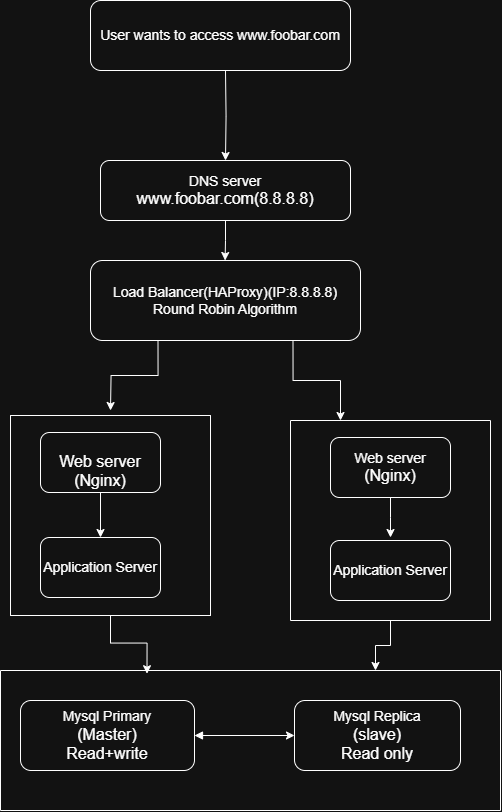

The diagram above was exported from draw.io. Its source (the exported page's mxGraphModel, read from the mxfile embedded in the PNG):
<mxGraphModel dx="1234" dy="479" grid="1" gridSize="10" guides="1" tooltips="1" connect="1" arrows="1" fold="1" page="1" pageScale="1" pageWidth="827" pageHeight="1169" math="0" shadow="0">
  <root>
    <mxCell id="0" />
    <mxCell id="1" parent="0" />
    <mxCell id="lNW7MkjH-JcjPd9_zLlk-6" style="edgeStyle=orthogonalEdgeStyle;rounded=0;orthogonalLoop=1;jettySize=auto;html=1;exitX=0.5;exitY=1;exitDx=0;exitDy=0;" edge="1" parent="1" target="lNW7MkjH-JcjPd9_zLlk-2">
      <mxGeometry relative="1" as="geometry">
        <mxPoint x="395" y="140.0000000000001" as="sourcePoint" />
      </mxGeometry>
    </mxCell>
    <mxCell id="lNW7MkjH-JcjPd9_zLlk-1" value="&lt;font style=&quot;font-size: 14px;&quot;&gt;User wants to access www.foobar.com&lt;/font&gt;" style="rounded=1;whiteSpace=wrap;html=1;" vertex="1" parent="1">
      <mxGeometry x="260" y="70" width="260" height="70" as="geometry" />
    </mxCell>
    <mxCell id="lNW7MkjH-JcjPd9_zLlk-14" style="edgeStyle=orthogonalEdgeStyle;rounded=0;orthogonalLoop=1;jettySize=auto;html=1;exitX=0.5;exitY=1;exitDx=0;exitDy=0;" edge="1" parent="1" source="lNW7MkjH-JcjPd9_zLlk-2">
      <mxGeometry relative="1" as="geometry">
        <mxPoint x="394.5882352941177" y="330" as="targetPoint" />
      </mxGeometry>
    </mxCell>
    <mxCell id="lNW7MkjH-JcjPd9_zLlk-2" value="&lt;font style=&quot;font-size: 14px;&quot;&gt;DNS server&lt;/font&gt;&lt;div&gt;&lt;font size=&quot;3&quot;&gt;www.foobar.com(8.8.8.8)&lt;/font&gt;&lt;/div&gt;" style="rounded=1;whiteSpace=wrap;html=1;" vertex="1" parent="1">
      <mxGeometry x="270" y="230" width="250" height="60" as="geometry" />
    </mxCell>
    <mxCell id="lNW7MkjH-JcjPd9_zLlk-34" style="edgeStyle=orthogonalEdgeStyle;rounded=0;orthogonalLoop=1;jettySize=auto;html=1;exitX=0.25;exitY=1;exitDx=0;exitDy=0;" edge="1" parent="1" source="lNW7MkjH-JcjPd9_zLlk-16">
      <mxGeometry relative="1" as="geometry">
        <mxPoint x="280.0000000000002" y="480" as="targetPoint" />
      </mxGeometry>
    </mxCell>
    <mxCell id="lNW7MkjH-JcjPd9_zLlk-35" style="edgeStyle=orthogonalEdgeStyle;rounded=0;orthogonalLoop=1;jettySize=auto;html=1;exitX=0.75;exitY=1;exitDx=0;exitDy=0;entryX=0.25;entryY=0;entryDx=0;entryDy=0;" edge="1" parent="1" source="lNW7MkjH-JcjPd9_zLlk-16" target="lNW7MkjH-JcjPd9_zLlk-32">
      <mxGeometry relative="1" as="geometry" />
    </mxCell>
    <mxCell id="lNW7MkjH-JcjPd9_zLlk-16" value="&lt;font style=&quot;font-size: 14px;&quot;&gt;Load Balancer(HAProxy)(IP:8.8.8.8)&lt;/font&gt;&lt;div&gt;&lt;font style=&quot;font-size: 14px;&quot;&gt;Round Robin Algorithm&lt;/font&gt;&lt;/div&gt;" style="rounded=1;whiteSpace=wrap;html=1;" vertex="1" parent="1">
      <mxGeometry x="260" y="330" width="270" height="80" as="geometry" />
    </mxCell>
    <mxCell id="lNW7MkjH-JcjPd9_zLlk-22" style="edgeStyle=orthogonalEdgeStyle;rounded=0;orthogonalLoop=1;jettySize=auto;html=1;exitX=0.5;exitY=1;exitDx=0;exitDy=0;" edge="1" parent="1" source="lNW7MkjH-JcjPd9_zLlk-18" target="lNW7MkjH-JcjPd9_zLlk-20">
      <mxGeometry relative="1" as="geometry" />
    </mxCell>
    <mxCell id="lNW7MkjH-JcjPd9_zLlk-18" value="&lt;font style=&quot;font-size: 14px;&quot;&gt;&lt;br&gt;&lt;/font&gt;&lt;div&gt;&lt;font size=&quot;3&quot;&gt;Web server&lt;/font&gt;&lt;/div&gt;&lt;div&gt;&lt;font size=&quot;3&quot;&gt;(Nginx)&lt;/font&gt;&lt;/div&gt;" style="rounded=1;whiteSpace=wrap;html=1;" vertex="1" parent="1">
      <mxGeometry x="210" y="502" width="120" height="60" as="geometry" />
    </mxCell>
    <mxCell id="lNW7MkjH-JcjPd9_zLlk-20" value="&lt;font style=&quot;font-size: 14px;&quot;&gt;Application Server&lt;/font&gt;" style="rounded=1;whiteSpace=wrap;html=1;" vertex="1" parent="1">
      <mxGeometry x="210" y="607" width="120" height="60" as="geometry" />
    </mxCell>
    <mxCell id="lNW7MkjH-JcjPd9_zLlk-27" style="edgeStyle=orthogonalEdgeStyle;rounded=0;orthogonalLoop=1;jettySize=auto;html=1;exitX=1;exitY=0.5;exitDx=0;exitDy=0;startArrow=block;startFill=1;" edge="1" parent="1" source="lNW7MkjH-JcjPd9_zLlk-25" target="lNW7MkjH-JcjPd9_zLlk-26">
      <mxGeometry relative="1" as="geometry" />
    </mxCell>
    <mxCell id="lNW7MkjH-JcjPd9_zLlk-25" value="&lt;font style=&quot;font-size: 14px;&quot;&gt;Mysql Primary&lt;/font&gt;&lt;div&gt;&lt;font size=&quot;3&quot;&gt;(Master)&lt;/font&gt;&lt;/div&gt;&lt;div&gt;&lt;font size=&quot;3&quot;&gt;Read+write&lt;/font&gt;&lt;/div&gt;" style="rounded=1;whiteSpace=wrap;html=1;" vertex="1" parent="1">
      <mxGeometry x="190" y="770" width="174" height="70" as="geometry" />
    </mxCell>
    <mxCell id="lNW7MkjH-JcjPd9_zLlk-26" value="&lt;font style=&quot;font-size: 14px;&quot;&gt;Mysql Replica&lt;/font&gt;&lt;div&gt;&lt;font size=&quot;3&quot;&gt;(slave)&lt;/font&gt;&lt;/div&gt;&lt;div&gt;&lt;font size=&quot;3&quot;&gt;Read only&lt;/font&gt;&lt;/div&gt;" style="rounded=1;whiteSpace=wrap;html=1;" vertex="1" parent="1">
      <mxGeometry x="464" y="770" width="166" height="70" as="geometry" />
    </mxCell>
    <mxCell id="lNW7MkjH-JcjPd9_zLlk-29" value="" style="swimlane;startSize=0;" vertex="1" parent="1">
      <mxGeometry x="180" y="485" width="200" height="200" as="geometry" />
    </mxCell>
    <mxCell id="lNW7MkjH-JcjPd9_zLlk-31" value="" style="swimlane;startSize=0;" vertex="1" parent="1">
      <mxGeometry x="180" y="485" width="200" height="200" as="geometry" />
    </mxCell>
    <mxCell id="lNW7MkjH-JcjPd9_zLlk-38" style="edgeStyle=orthogonalEdgeStyle;rounded=0;orthogonalLoop=1;jettySize=auto;html=1;exitX=0.5;exitY=1;exitDx=0;exitDy=0;entryX=0.75;entryY=0;entryDx=0;entryDy=0;" edge="1" parent="1" source="lNW7MkjH-JcjPd9_zLlk-32" target="lNW7MkjH-JcjPd9_zLlk-33">
      <mxGeometry relative="1" as="geometry" />
    </mxCell>
    <mxCell id="lNW7MkjH-JcjPd9_zLlk-32" value="" style="swimlane;startSize=0;" vertex="1" parent="1">
      <mxGeometry x="460" y="490" width="200" height="200" as="geometry" />
    </mxCell>
    <mxCell id="lNW7MkjH-JcjPd9_zLlk-23" style="edgeStyle=orthogonalEdgeStyle;rounded=0;orthogonalLoop=1;jettySize=auto;html=1;exitX=0.5;exitY=1;exitDx=0;exitDy=0;entryX=0.5;entryY=0;entryDx=0;entryDy=0;" edge="1" parent="lNW7MkjH-JcjPd9_zLlk-32" source="lNW7MkjH-JcjPd9_zLlk-19">
      <mxGeometry relative="1" as="geometry">
        <mxPoint x="100.00000000000023" y="117" as="targetPoint" />
      </mxGeometry>
    </mxCell>
    <mxCell id="lNW7MkjH-JcjPd9_zLlk-19" value="&lt;font style=&quot;font-size: 14px;&quot;&gt;Web server&lt;/font&gt;&lt;div&gt;&lt;font size=&quot;3&quot;&gt;(Nginx)&lt;/font&gt;&lt;/div&gt;" style="rounded=1;whiteSpace=wrap;html=1;" vertex="1" parent="lNW7MkjH-JcjPd9_zLlk-32">
      <mxGeometry x="40" y="17" width="120" height="60" as="geometry" />
    </mxCell>
    <mxCell id="lNW7MkjH-JcjPd9_zLlk-21" value="&lt;font style=&quot;font-size: 14px;&quot;&gt;Application Server&lt;/font&gt;" style="rounded=1;whiteSpace=wrap;html=1;" vertex="1" parent="lNW7MkjH-JcjPd9_zLlk-32">
      <mxGeometry x="40" y="120" width="120" height="60" as="geometry" />
    </mxCell>
    <mxCell id="lNW7MkjH-JcjPd9_zLlk-33" value="" style="swimlane;startSize=0;" vertex="1" parent="1">
      <mxGeometry x="170" y="740" width="500" height="140" as="geometry" />
    </mxCell>
    <mxCell id="lNW7MkjH-JcjPd9_zLlk-37" style="edgeStyle=orthogonalEdgeStyle;rounded=0;orthogonalLoop=1;jettySize=auto;html=1;exitX=0.5;exitY=1;exitDx=0;exitDy=0;entryX=0.293;entryY=0.023;entryDx=0;entryDy=0;entryPerimeter=0;" edge="1" parent="1" source="lNW7MkjH-JcjPd9_zLlk-31" target="lNW7MkjH-JcjPd9_zLlk-33">
      <mxGeometry relative="1" as="geometry" />
    </mxCell>
  </root>
</mxGraphModel>